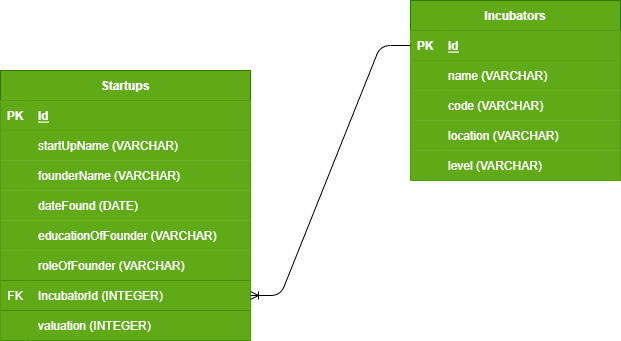

The diagram above was exported from draw.io. Its source (the exported page's mxGraphModel, read from the mxfile embedded in the PNG):
<mxGraphModel dx="595" dy="480" grid="1" gridSize="10" guides="1" tooltips="1" connect="1" arrows="1" fold="1" page="1" pageScale="1" pageWidth="850" pageHeight="1100" math="0" shadow="0">
  <root>
    <mxCell id="0" />
    <mxCell id="1" parent="0" />
    <mxCell id="2" value="Startups" style="shape=table;startSize=30;container=1;collapsible=1;childLayout=tableLayout;fixedRows=1;rowLines=0;fontStyle=1;align=center;resizeLast=1;fillColor=#60a917;fontColor=#ffffff;strokeColor=#2D7600;" parent="1" vertex="1">
      <mxGeometry x="30" y="130" width="250" height="270" as="geometry" />
    </mxCell>
    <mxCell id="3" value="" style="shape=tableRow;horizontal=0;startSize=0;swimlaneHead=0;swimlaneBody=0;fillColor=#60a917;collapsible=0;dropTarget=0;points=[[0,0.5],[1,0.5]];portConstraint=eastwest;top=0;left=0;right=0;bottom=1;fontColor=#ffffff;strokeColor=#2D7600;" parent="2" vertex="1">
      <mxGeometry y="30" width="250" height="30" as="geometry" />
    </mxCell>
    <mxCell id="4" value="PK" style="shape=partialRectangle;connectable=0;fillColor=#60a917;top=0;left=0;bottom=0;right=0;fontStyle=1;overflow=hidden;fontColor=#ffffff;strokeColor=#2D7600;" parent="3" vertex="1">
      <mxGeometry width="30" height="30" as="geometry">
        <mxRectangle width="30" height="30" as="alternateBounds" />
      </mxGeometry>
    </mxCell>
    <mxCell id="5" value="Id" style="shape=partialRectangle;connectable=0;fillColor=#60a917;top=0;left=0;bottom=0;right=0;align=left;spacingLeft=6;fontStyle=5;overflow=hidden;fontColor=#ffffff;strokeColor=#2D7600;" parent="3" vertex="1">
      <mxGeometry x="30" width="220" height="30" as="geometry">
        <mxRectangle width="220" height="30" as="alternateBounds" />
      </mxGeometry>
    </mxCell>
    <mxCell id="6" value="" style="shape=tableRow;horizontal=0;startSize=0;swimlaneHead=0;swimlaneBody=0;fillColor=#60a917;collapsible=0;dropTarget=0;points=[[0,0.5],[1,0.5]];portConstraint=eastwest;top=0;left=0;right=0;bottom=0;fontColor=#ffffff;strokeColor=#2D7600;" parent="2" vertex="1">
      <mxGeometry y="60" width="250" height="30" as="geometry" />
    </mxCell>
    <mxCell id="7" value="" style="shape=partialRectangle;connectable=0;fillColor=#60a917;top=0;left=0;bottom=0;right=0;editable=1;overflow=hidden;fontColor=#ffffff;strokeColor=#2D7600;" parent="6" vertex="1">
      <mxGeometry width="30" height="30" as="geometry">
        <mxRectangle width="30" height="30" as="alternateBounds" />
      </mxGeometry>
    </mxCell>
    <mxCell id="8" value="startUpName (VARCHAR)" style="shape=partialRectangle;connectable=0;fillColor=#60a917;top=0;left=0;bottom=0;right=0;align=left;spacingLeft=6;overflow=hidden;fontColor=#ffffff;strokeColor=#2D7600;" parent="6" vertex="1">
      <mxGeometry x="30" width="220" height="30" as="geometry">
        <mxRectangle width="220" height="30" as="alternateBounds" />
      </mxGeometry>
    </mxCell>
    <mxCell id="9" value="" style="shape=tableRow;horizontal=0;startSize=0;swimlaneHead=0;swimlaneBody=0;fillColor=#60a917;collapsible=0;dropTarget=0;points=[[0,0.5],[1,0.5]];portConstraint=eastwest;top=0;left=0;right=0;bottom=0;fontColor=#ffffff;strokeColor=#2D7600;" parent="2" vertex="1">
      <mxGeometry y="90" width="250" height="30" as="geometry" />
    </mxCell>
    <mxCell id="10" value="" style="shape=partialRectangle;connectable=0;fillColor=#60a917;top=0;left=0;bottom=0;right=0;editable=1;overflow=hidden;fontColor=#ffffff;strokeColor=#2D7600;" parent="9" vertex="1">
      <mxGeometry width="30" height="30" as="geometry">
        <mxRectangle width="30" height="30" as="alternateBounds" />
      </mxGeometry>
    </mxCell>
    <mxCell id="11" value="founderName (VARCHAR)" style="shape=partialRectangle;connectable=0;fillColor=#60a917;top=0;left=0;bottom=0;right=0;align=left;spacingLeft=6;overflow=hidden;fontColor=#ffffff;strokeColor=#2D7600;" parent="9" vertex="1">
      <mxGeometry x="30" width="220" height="30" as="geometry">
        <mxRectangle width="220" height="30" as="alternateBounds" />
      </mxGeometry>
    </mxCell>
    <mxCell id="12" value="" style="shape=tableRow;horizontal=0;startSize=0;swimlaneHead=0;swimlaneBody=0;fillColor=#60a917;collapsible=0;dropTarget=0;points=[[0,0.5],[1,0.5]];portConstraint=eastwest;top=0;left=0;right=0;bottom=0;fontColor=#ffffff;strokeColor=#2D7600;" parent="2" vertex="1">
      <mxGeometry y="120" width="250" height="30" as="geometry" />
    </mxCell>
    <mxCell id="13" value="" style="shape=partialRectangle;connectable=0;fillColor=#60a917;top=0;left=0;bottom=0;right=0;editable=1;overflow=hidden;fontColor=#ffffff;strokeColor=#2D7600;" parent="12" vertex="1">
      <mxGeometry width="30" height="30" as="geometry">
        <mxRectangle width="30" height="30" as="alternateBounds" />
      </mxGeometry>
    </mxCell>
    <mxCell id="14" value="dateFound (DATE)" style="shape=partialRectangle;connectable=0;fillColor=#60a917;top=0;left=0;bottom=0;right=0;align=left;spacingLeft=6;overflow=hidden;fontColor=#ffffff;strokeColor=#2D7600;" parent="12" vertex="1">
      <mxGeometry x="30" width="220" height="30" as="geometry">
        <mxRectangle width="220" height="30" as="alternateBounds" />
      </mxGeometry>
    </mxCell>
    <mxCell id="29" value="" style="shape=tableRow;horizontal=0;startSize=0;swimlaneHead=0;swimlaneBody=0;fillColor=#60a917;collapsible=0;dropTarget=0;points=[[0,0.5],[1,0.5]];portConstraint=eastwest;top=0;left=0;right=0;bottom=0;fontColor=#ffffff;strokeColor=#2D7600;" parent="2" vertex="1">
      <mxGeometry y="150" width="250" height="30" as="geometry" />
    </mxCell>
    <mxCell id="30" value="" style="shape=partialRectangle;connectable=0;fillColor=#60a917;top=0;left=0;bottom=0;right=0;editable=1;overflow=hidden;fontColor=#ffffff;strokeColor=#2D7600;" parent="29" vertex="1">
      <mxGeometry width="30" height="30" as="geometry">
        <mxRectangle width="30" height="30" as="alternateBounds" />
      </mxGeometry>
    </mxCell>
    <mxCell id="31" value="educationOfFounder (VARCHAR)" style="shape=partialRectangle;connectable=0;fillColor=#60a917;top=0;left=0;bottom=0;right=0;align=left;spacingLeft=6;overflow=hidden;fontColor=#ffffff;strokeColor=#2D7600;" parent="29" vertex="1">
      <mxGeometry x="30" width="220" height="30" as="geometry">
        <mxRectangle width="220" height="30" as="alternateBounds" />
      </mxGeometry>
    </mxCell>
    <mxCell id="32" value="" style="shape=tableRow;horizontal=0;startSize=0;swimlaneHead=0;swimlaneBody=0;fillColor=#60a917;collapsible=0;dropTarget=0;points=[[0,0.5],[1,0.5]];portConstraint=eastwest;top=0;left=0;right=0;bottom=0;fontColor=#ffffff;strokeColor=#2D7600;" parent="2" vertex="1">
      <mxGeometry y="180" width="250" height="30" as="geometry" />
    </mxCell>
    <mxCell id="33" value="" style="shape=partialRectangle;connectable=0;fillColor=#60a917;top=0;left=0;bottom=0;right=0;editable=1;overflow=hidden;fontColor=#ffffff;strokeColor=#2D7600;" parent="32" vertex="1">
      <mxGeometry width="30" height="30" as="geometry">
        <mxRectangle width="30" height="30" as="alternateBounds" />
      </mxGeometry>
    </mxCell>
    <mxCell id="34" value="roleOfFounder (VARCHAR)" style="shape=partialRectangle;connectable=0;fillColor=#60a917;top=0;left=0;bottom=0;right=0;align=left;spacingLeft=6;overflow=hidden;fontColor=#ffffff;strokeColor=#2D7600;" parent="32" vertex="1">
      <mxGeometry x="30" width="220" height="30" as="geometry">
        <mxRectangle width="220" height="30" as="alternateBounds" />
      </mxGeometry>
    </mxCell>
    <mxCell id="35" value="" style="shape=tableRow;horizontal=0;startSize=0;swimlaneHead=0;swimlaneBody=0;fillColor=#60a917;collapsible=0;dropTarget=0;points=[[0,0.5],[1,0.5]];portConstraint=eastwest;top=1;left=0;right=0;bottom=1;fontColor=#ffffff;strokeColor=#2D7600;" parent="2" vertex="1">
      <mxGeometry y="210" width="250" height="30" as="geometry" />
    </mxCell>
    <mxCell id="36" value="FK" style="shape=partialRectangle;connectable=0;fillColor=#60a917;top=0;left=0;bottom=0;right=0;editable=1;overflow=hidden;fontColor=#ffffff;strokeColor=#2D7600;" parent="35" vertex="1">
      <mxGeometry width="30" height="30" as="geometry">
        <mxRectangle width="30" height="30" as="alternateBounds" />
      </mxGeometry>
    </mxCell>
    <mxCell id="37" value="IncubatorId (INTEGER)" style="shape=partialRectangle;connectable=0;fillColor=#60a917;top=0;left=0;bottom=0;right=0;align=left;spacingLeft=6;overflow=hidden;fontColor=#ffffff;strokeColor=#2D7600;" parent="35" vertex="1">
      <mxGeometry x="30" width="220" height="30" as="geometry">
        <mxRectangle width="220" height="30" as="alternateBounds" />
      </mxGeometry>
    </mxCell>
    <mxCell id="50" value="" style="shape=tableRow;horizontal=0;startSize=0;swimlaneHead=0;swimlaneBody=0;fillColor=#60a917;collapsible=0;dropTarget=0;points=[[0,0.5],[1,0.5]];portConstraint=eastwest;top=1;left=0;right=0;bottom=1;fontColor=#ffffff;strokeColor=#2D7600;" vertex="1" parent="2">
      <mxGeometry y="240" width="250" height="30" as="geometry" />
    </mxCell>
    <mxCell id="51" value="" style="shape=partialRectangle;connectable=0;fillColor=#60a917;top=0;left=0;bottom=0;right=0;editable=1;overflow=hidden;fontColor=#ffffff;strokeColor=#2D7600;" vertex="1" parent="50">
      <mxGeometry width="30" height="30" as="geometry">
        <mxRectangle width="30" height="30" as="alternateBounds" />
      </mxGeometry>
    </mxCell>
    <mxCell id="52" value="valuation (INTEGER)" style="shape=partialRectangle;connectable=0;fillColor=#60a917;top=0;left=0;bottom=0;right=0;align=left;spacingLeft=6;overflow=hidden;fontColor=#ffffff;strokeColor=#2D7600;" vertex="1" parent="50">
      <mxGeometry x="30" width="220" height="30" as="geometry">
        <mxRectangle width="220" height="30" as="alternateBounds" />
      </mxGeometry>
    </mxCell>
    <mxCell id="15" value="Incubators" style="shape=table;startSize=30;container=1;collapsible=1;childLayout=tableLayout;fixedRows=1;rowLines=0;fontStyle=1;align=center;resizeLast=1;fillColor=#60a917;fontColor=#ffffff;strokeColor=#2D7600;" parent="1" vertex="1">
      <mxGeometry x="440" y="60" width="210" height="180" as="geometry" />
    </mxCell>
    <mxCell id="16" value="" style="shape=tableRow;horizontal=0;startSize=0;swimlaneHead=0;swimlaneBody=0;fillColor=#60a917;collapsible=0;dropTarget=0;points=[[0,0.5],[1,0.5]];portConstraint=eastwest;top=0;left=0;right=0;bottom=1;fontColor=#ffffff;strokeColor=#2D7600;" parent="15" vertex="1">
      <mxGeometry y="30" width="210" height="30" as="geometry" />
    </mxCell>
    <mxCell id="17" value="PK" style="shape=partialRectangle;connectable=0;fillColor=#60a917;top=0;left=0;bottom=0;right=0;fontStyle=1;overflow=hidden;fontColor=#ffffff;strokeColor=#2D7600;" parent="16" vertex="1">
      <mxGeometry width="30" height="30" as="geometry">
        <mxRectangle width="30" height="30" as="alternateBounds" />
      </mxGeometry>
    </mxCell>
    <mxCell id="18" value="Id" style="shape=partialRectangle;connectable=0;fillColor=#60a917;top=0;left=0;bottom=0;right=0;align=left;spacingLeft=6;fontStyle=5;overflow=hidden;fontColor=#ffffff;strokeColor=#2D7600;" parent="16" vertex="1">
      <mxGeometry x="30" width="180" height="30" as="geometry">
        <mxRectangle width="180" height="30" as="alternateBounds" />
      </mxGeometry>
    </mxCell>
    <mxCell id="19" value="" style="shape=tableRow;horizontal=0;startSize=0;swimlaneHead=0;swimlaneBody=0;fillColor=#60a917;collapsible=0;dropTarget=0;points=[[0,0.5],[1,0.5]];portConstraint=eastwest;top=0;left=0;right=0;bottom=0;fontColor=#ffffff;strokeColor=#2D7600;" parent="15" vertex="1">
      <mxGeometry y="60" width="210" height="30" as="geometry" />
    </mxCell>
    <mxCell id="20" value="" style="shape=partialRectangle;connectable=0;fillColor=#60a917;top=0;left=0;bottom=0;right=0;editable=1;overflow=hidden;fontColor=#ffffff;strokeColor=#2D7600;" parent="19" vertex="1">
      <mxGeometry width="30" height="30" as="geometry">
        <mxRectangle width="30" height="30" as="alternateBounds" />
      </mxGeometry>
    </mxCell>
    <mxCell id="21" value="name (VARCHAR)" style="shape=partialRectangle;connectable=0;fillColor=#60a917;top=0;left=0;bottom=0;right=0;align=left;spacingLeft=6;overflow=hidden;fontColor=#ffffff;strokeColor=#2D7600;" parent="19" vertex="1">
      <mxGeometry x="30" width="180" height="30" as="geometry">
        <mxRectangle width="180" height="30" as="alternateBounds" />
      </mxGeometry>
    </mxCell>
    <mxCell id="38" value="" style="shape=tableRow;horizontal=0;startSize=0;swimlaneHead=0;swimlaneBody=0;fillColor=#60a917;collapsible=0;dropTarget=0;points=[[0,0.5],[1,0.5]];portConstraint=eastwest;top=0;left=0;right=0;bottom=0;fontColor=#ffffff;strokeColor=#2D7600;" parent="15" vertex="1">
      <mxGeometry y="90" width="210" height="30" as="geometry" />
    </mxCell>
    <mxCell id="39" value="" style="shape=partialRectangle;connectable=0;fillColor=#60a917;top=0;left=0;bottom=0;right=0;editable=1;overflow=hidden;fontColor=#ffffff;strokeColor=#2D7600;" parent="38" vertex="1">
      <mxGeometry width="30" height="30" as="geometry">
        <mxRectangle width="30" height="30" as="alternateBounds" />
      </mxGeometry>
    </mxCell>
    <mxCell id="40" value="code (VARCHAR)" style="shape=partialRectangle;connectable=0;fillColor=#60a917;top=0;left=0;bottom=0;right=0;align=left;spacingLeft=6;overflow=hidden;fontColor=#ffffff;strokeColor=#2D7600;" parent="38" vertex="1">
      <mxGeometry x="30" width="180" height="30" as="geometry">
        <mxRectangle width="180" height="30" as="alternateBounds" />
      </mxGeometry>
    </mxCell>
    <mxCell id="41" value="" style="shape=tableRow;horizontal=0;startSize=0;swimlaneHead=0;swimlaneBody=0;fillColor=#60a917;collapsible=0;dropTarget=0;points=[[0,0.5],[1,0.5]];portConstraint=eastwest;top=0;left=0;right=0;bottom=0;fontColor=#ffffff;strokeColor=#2D7600;" parent="15" vertex="1">
      <mxGeometry y="120" width="210" height="30" as="geometry" />
    </mxCell>
    <mxCell id="42" value="" style="shape=partialRectangle;connectable=0;fillColor=#60a917;top=0;left=0;bottom=0;right=0;editable=1;overflow=hidden;fontColor=#ffffff;strokeColor=#2D7600;" parent="41" vertex="1">
      <mxGeometry width="30" height="30" as="geometry">
        <mxRectangle width="30" height="30" as="alternateBounds" />
      </mxGeometry>
    </mxCell>
    <mxCell id="43" value="location (VARCHAR)" style="shape=partialRectangle;connectable=0;fillColor=#60a917;top=0;left=0;bottom=0;right=0;align=left;spacingLeft=6;overflow=hidden;fontColor=#ffffff;strokeColor=#2D7600;" parent="41" vertex="1">
      <mxGeometry x="30" width="180" height="30" as="geometry">
        <mxRectangle width="180" height="30" as="alternateBounds" />
      </mxGeometry>
    </mxCell>
    <mxCell id="44" value="" style="shape=tableRow;horizontal=0;startSize=0;swimlaneHead=0;swimlaneBody=0;fillColor=#60a917;collapsible=0;dropTarget=0;points=[[0,0.5],[1,0.5]];portConstraint=eastwest;top=0;left=0;right=0;bottom=0;fontColor=#ffffff;strokeColor=#2D7600;" parent="15" vertex="1">
      <mxGeometry y="150" width="210" height="30" as="geometry" />
    </mxCell>
    <mxCell id="45" value="" style="shape=partialRectangle;connectable=0;fillColor=#60a917;top=0;left=0;bottom=0;right=0;editable=1;overflow=hidden;fontColor=#ffffff;strokeColor=#2D7600;" parent="44" vertex="1">
      <mxGeometry width="30" height="30" as="geometry">
        <mxRectangle width="30" height="30" as="alternateBounds" />
      </mxGeometry>
    </mxCell>
    <mxCell id="46" value="level (VARCHAR)" style="shape=partialRectangle;connectable=0;fillColor=#60a917;top=0;left=0;bottom=0;right=0;align=left;spacingLeft=6;overflow=hidden;fontColor=#ffffff;strokeColor=#2D7600;" parent="44" vertex="1">
      <mxGeometry x="30" width="180" height="30" as="geometry">
        <mxRectangle width="180" height="30" as="alternateBounds" />
      </mxGeometry>
    </mxCell>
    <mxCell id="49" value="" style="edgeStyle=entityRelationEdgeStyle;fontSize=12;html=1;endArrow=ERoneToMany;" parent="1" source="16" target="35" edge="1">
      <mxGeometry width="100" height="100" relative="1" as="geometry">
        <mxPoint x="350" y="310" as="sourcePoint" />
        <mxPoint x="450" y="210" as="targetPoint" />
      </mxGeometry>
    </mxCell>
  </root>
</mxGraphModel>